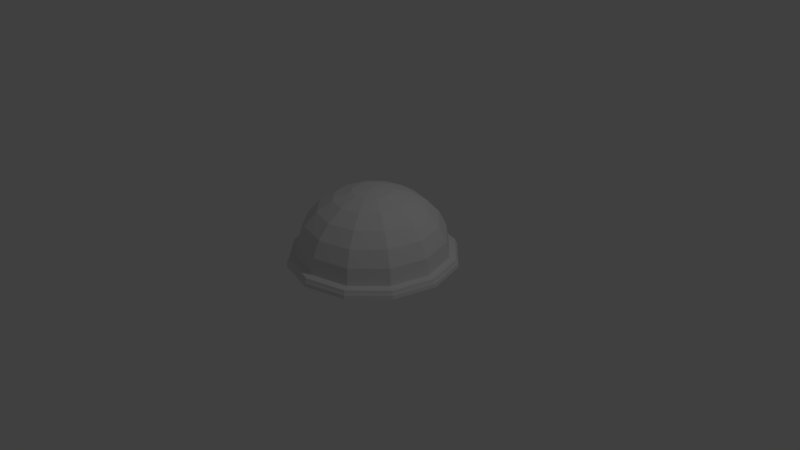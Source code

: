 # Source: lightbulb.blend  (saved by Blender 2.76.0; exported with 4.5.12 LTS)
import bpy
from mathutils import Matrix  # noqa: F401  (used for matrix-valued properties, if any)

bpy.ops.wm.read_factory_settings(use_empty=True)
scene = bpy.context.scene
scene.name = 'Scene'

# ---- collections
col_collection_1 = bpy.data.collections.new('Collection 1'); scene.collection.children.link(col_collection_1)

# ---- world
world_world = bpy.data.worlds.new('World'); scene.world = world_world
world_world.color = (0.05088, 0.05088, 0.05088)
world_world.use_sun_shadow = False
world_world.sun_shadow_jitter_overblur = 0.0
world_world.cycles.sampling_method = 'MANUAL'
world_world.cycles.sample_map_resolution = 256

# ---- cameras
cam_camera = bpy.data.cameras.new('Camera')
cam_camera.clip_end = 100.0
cam_camera.lens = 35.0
cam_camera.sensor_width = 32.0
cam_camera.sensor_height = 18.0
cam_camera.ortho_scale = 7.314
cam_camera.dof.focus_distance = 0.0
cam_camera.dof.aperture_fstop = 128.0

# ---- lights
light_lamp = bpy.data.lights.new('Lamp', 'POINT')
light_lamp.transmission_factor = 0.0
light_lamp.cutoff_distance = 30.0
light_lamp.energy = 100.0
light_lamp.shadow_buffer_clip_start = 1.001
light_lamp.shadow_soft_size = 0.1
light_lamp.shadow_maximum_resolution = 0.006
light_lamp.use_absolute_resolution = True
light_lamp.cycles.use_multiple_importance_sampling = False

# ---- meshes
me_sphere = bpy.data.meshes.new('Sphere')
me_sphere.from_pydata([(-0.2588, 0.0, 0.8988), (-0.5, 0.0, 0.8153), (-0.7071, 0.0, 0.6823), (-0.866, 0.0, 0.5091), (-0.9659, 0.0, 0.3074), (-1.0, 0.0, 0.09096), (-0.2241, 0.1294, 0.8988), (-0.433, 0.25, 0.8153), (-0.6124, 0.3536, 0.6823), (-0.75, 0.433, 0.5091), (-0.8365, 0.483, 0.3074), (-0.866, 0.5, 0.09096), (-0.1294, 0.2241, 0.8988), (-0.25, 0.433, 0.8153), (-0.3536, 0.6124, 0.6823), (-0.433, 0.75, 0.5091), (-0.483, 0.8365, 0.3074), (-0.5, 0.866, 0.09096), (-4.023e-07, 0.2588, 0.8988), (-3.8e-07, 0.5, 0.8153), (-3.8e-07, 0.7071, 0.6823), (-3.8e-07, 0.866, 0.5091), (-3.502e-07, 0.9659, 0.3074), (-3.8e-07, 1.0, 0.09096), (0.1294, 0.2241, 0.8988), (0.25, 0.433, 0.8153), (0.3536, 0.6124, 0.6823), (0.433, 0.75, 0.5091), (0.483, 0.8365, 0.3074), (0.5, 0.866, 0.09096), (-7.267e-07, -1.947e-07, 0.9273), (0.2241, 0.1294, 0.8988), (0.433, 0.25, 0.8153), (0.6124, 0.3536, 0.6823), (0.75, 0.433, 0.5091), (0.8365, 0.483, 0.3074), (0.866, 0.5, 0.09096), (0.2588, 6.458e-09, 0.8988), (0.5, -3.079e-08, 0.8153), (0.7071, -7.55e-08, 0.6823), (0.866, -1.589e-08, 0.5091), (0.9659, -4.57e-08, 0.3074), (1.0, -7.55e-08, 0.09096), (0.2241, -0.1294, 0.8988), (0.433, -0.25, 0.8153), (0.6124, -0.3536, 0.6823), (0.75, -0.433, 0.5091), (0.8365, -0.483, 0.3074), (0.866, -0.5, 0.09096), (0.1294, -0.2241, 0.8988), (0.25, -0.433, 0.8153), (0.3536, -0.6124, 0.6823), (0.433, -0.75, 0.5091), (0.483, -0.8365, 0.3074), (0.5, -0.866, 0.09096), (-4.098e-07, -0.2588, 0.8988), (-4.545e-07, -0.5, 0.8153), (-5.29e-07, -0.7071, 0.6823), (-4.396e-07, -0.866, 0.5091), (-4.694e-07, -0.9659, 0.3074), (-5.588e-07, -1.0, 0.09096), (-0.1294, -0.2241, 0.8988), (-0.25, -0.433, 0.8153), (-0.3536, -0.6124, 0.6823), (-0.433, -0.75, 0.5091), (-0.483, -0.8365, 0.3074), (-0.5, -0.866, 0.09096), (-0.2241, -0.1294, 0.8988), (-0.433, -0.25, 0.8153), (-0.6124, -0.3536, 0.6823), (-0.75, -0.433, 0.5091), (-0.8365, -0.483, 0.3074), (-0.866, -0.5, 0.09096), (-1.086, -4.715e-09, 0.07841), (-0.9408, 0.5431, 0.07841), (-0.5431, 0.9408, 0.07841), (-3.734e-07, 1.086, 0.07841), (0.5431, 0.9408, 0.07841), (0.9408, 0.5431, 0.07841), (1.086, -8.673e-08, 0.07841), (0.9408, -0.5431, 0.07841), (0.5431, -0.9408, 0.07841), (-5.676e-07, -1.086, 0.07841), (-0.5431, -0.9408, 0.07841), (-0.9408, -0.5431, 0.07841), (-1.099, -6.272e-09, 0.0472), (-0.952, 0.5496, 0.0472), (-0.5496, 0.952, 0.0472), (-3.746e-07, 1.099, 0.0472), (0.5496, 0.952, 0.0472), (0.952, 0.5496, 0.0472), (1.099, -8.926e-08, 0.0472), (0.952, -0.5496, 0.0472), (0.5496, -0.952, 0.0472), (-5.712e-07, -1.099, 0.0472), (-0.5496, -0.952, 0.0472), (-0.952, -0.5496, 0.0472), (-1.114, -6.932e-09, 0.02317), (-0.9645, 0.5568, 0.02317), (-0.5568, 0.9645, 0.02317), (-3.734e-07, 1.114, 0.02317), (0.5568, 0.9645, 0.02317), (0.9645, 0.5568, 0.02317), (1.114, -9.101e-08, 0.02317), (0.9645, -0.5568, 0.02317), (0.5568, -0.9645, 0.02317), (-5.725e-07, -1.114, 0.02317), (-0.5568, -0.9645, 0.02317), (-0.9645, -0.5568, 0.02317), (-1.122, -9.022e-09, -0.02181), (-0.9717, 0.561, -0.02181), (-0.561, 0.9717, -0.02181), (-3.734e-07, 1.122, -0.02181), (0.561, 0.9717, -0.02181), (0.9717, 0.561, -0.02181), (1.122, -9.373e-08, -0.02181), (0.9717, -0.561, -0.02181), (0.561, -0.9717, -0.02181), (-5.74e-07, -1.122, -0.02181), (-0.561, -0.9717, -0.02181), (-0.9717, -0.561, -0.02181)], [], [(3, 2, 8, 9), (4, 3, 9, 10), (1, 0, 6, 7), (5, 4, 10, 11), (2, 1, 7, 8), (7, 6, 12, 13), (11, 10, 16, 17), (8, 7, 13, 14), (9, 8, 14, 15), (10, 9, 15, 16), (16, 15, 21, 22), (13, 12, 18, 19), (17, 16, 22, 23), (14, 13, 19, 20), (15, 14, 20, 21), (20, 19, 25, 26), (21, 20, 26, 27), (22, 21, 27, 28), (19, 18, 24, 25), (23, 22, 28, 29), (25, 24, 31, 32), (29, 28, 35, 36), (26, 25, 32, 33), (27, 26, 33, 34), (28, 27, 34, 35), (34, 33, 39, 40), (35, 34, 40, 41), (32, 31, 37, 38), (36, 35, 41, 42), (33, 32, 38, 39), (39, 38, 44, 45), (40, 39, 45, 46), (41, 40, 46, 47), (38, 37, 43, 44), (42, 41, 47, 48), (47, 46, 52, 53), (44, 43, 49, 50), (48, 47, 53, 54), (45, 44, 50, 51), (46, 45, 51, 52), (52, 51, 57, 58), (53, 52, 58, 59), (50, 49, 55, 56), (54, 53, 59, 60), (51, 50, 56, 57), (60, 59, 65, 66), (57, 56, 62, 63), (58, 57, 63, 64), (59, 58, 64, 65), (56, 55, 61, 62), (65, 64, 70, 71), (62, 61, 67, 68), (66, 65, 71, 72), (63, 62, 68, 69), (64, 63, 69, 70), (0, 30, 6), (6, 30, 12), (12, 30, 18), (18, 30, 24), (24, 30, 31), (31, 30, 37), (37, 30, 43), (43, 30, 49), (49, 30, 55), (55, 30, 61), (61, 30, 67), (70, 69, 2, 3), (67, 30, 0), (71, 70, 3, 4), (68, 67, 0, 1), (72, 71, 4, 5), (69, 68, 1, 2), (48, 54, 81, 80), (42, 48, 80, 79), (23, 29, 77, 76), (60, 66, 83, 82), (5, 11, 74, 73), (72, 5, 73, 84), (54, 60, 82, 81), (17, 23, 76, 75), (66, 72, 84, 83), (29, 36, 78, 77), (11, 17, 75, 74), (36, 42, 79, 78), (82, 83, 95, 94), (79, 80, 92, 91), (76, 77, 89, 88), (83, 84, 96, 95), (73, 74, 86, 85), (80, 81, 93, 92), (77, 78, 90, 89), (84, 73, 85, 96), (74, 75, 87, 86), (81, 82, 94, 93), (78, 79, 91, 90), (75, 76, 88, 87), (87, 88, 100, 99), (94, 95, 107, 106), (91, 92, 104, 103), (88, 89, 101, 100), (95, 96, 108, 107), (85, 86, 98, 97), (92, 93, 105, 104), (89, 90, 102, 101), (96, 85, 97, 108), (86, 87, 99, 98), (93, 94, 106, 105), (90, 91, 103, 102), (99, 100, 112, 111), (106, 107, 119, 118), (103, 104, 116, 115), (100, 101, 113, 112), (107, 108, 120, 119), (97, 98, 110, 109), (104, 105, 117, 116), (101, 102, 114, 113), (108, 97, 109, 120), (98, 99, 111, 110), (105, 106, 118, 117), (102, 103, 115, 114)])
_uv = me_sphere.uv_layers.new(name='UVMap')
_uv.uv.foreach_set('vector', [0.2382, 0.943, 0.1583, 0.9076, 0.1826, 0.8077, 0.2679, 0.8206, 0.3233, 0.9652, 0.2382, 0.943, 0.2679, 0.8206, 0.3564, 0.8288, 0.08896, 0.8614, 0.03498, 0.8077, 0.04387, 0.7711, 0.1061, 0.7908, 0.4077, 0.9728, 0.3233, 0.9652, 0.3564, 0.8288, 0.442, 0.8316, 0.1583, 0.9076, 0.08896, 0.8614, 0.1061, 0.7908, 0.1826, 0.8077, 0.1061, 0.7908, 0.04387, 0.7711, 0.04387, 0.7289, 0.1061, 0.7092, 0.442, 0.8316, 0.3564, 0.8288, 0.3564, 0.6712, 0.442, 0.6684, 0.1826, 0.8077, 0.1061, 0.7908, 0.1061, 0.7092, 0.1826, 0.6923, 0.2679, 0.8206, 0.1826, 0.8077, 0.1826, 0.6923, 0.2679, 0.6794, 0.3564, 0.8288, 0.2679, 0.8206, 0.2679, 0.6794, 0.3564, 0.6712, 0.3564, 0.6712, 0.2679, 0.6794, 0.2382, 0.557, 0.3233, 0.5348, 0.1061, 0.7092, 0.04387, 0.7289, 0.03498, 0.6923, 0.08896, 0.6386, 0.442, 0.6684, 0.3564, 0.6712, 0.3233, 0.5348, 0.4077, 0.5272, 0.1826, 0.6923, 0.1061, 0.7092, 0.08896, 0.6386, 0.1583, 0.5924, 0.2679, 0.6794, 0.1826, 0.6923, 0.1583, 0.5924, 0.2382, 0.557, 0.1583, 0.4076, 0.08896, 0.3614, 0.1061, 0.2908, 0.1826, 0.3077, 0.2382, 0.443, 0.1583, 0.4076, 0.1826, 0.3077, 0.2679, 0.3206, 0.3233, 0.4652, 0.2382, 0.443, 0.2679, 0.3206, 0.3564, 0.3288, 0.08896, 0.3614, 0.03498, 0.3077, 0.04387, 0.2711, 0.1061, 0.2908, 0.4077, 0.4728, 0.3233, 0.4652, 0.3564, 0.3288, 0.442, 0.3316, 0.1061, 0.2908, 0.04387, 0.2711, 0.04387, 0.2289, 0.1061, 0.2092, 0.442, 0.3316, 0.3564, 0.3288, 0.3564, 0.1712, 0.442, 0.1684, 0.1826, 0.3077, 0.1061, 0.2908, 0.1061, 0.2092, 0.1826, 0.1923, 0.2679, 0.3206, 0.1826, 0.3077, 0.1826, 0.1923, 0.2679, 0.1794, 0.3564, 0.3288, 0.2679, 0.3206, 0.2679, 0.1794, 0.3564, 0.1712, 0.2679, 0.1794, 0.1826, 0.1923, 0.1583, 0.09244, 0.2382, 0.05703, 0.3564, 0.1712, 0.2679, 0.1794, 0.2382, 0.05703, 0.3233, 0.03477, 0.1061, 0.2092, 0.04387, 0.2289, 0.03498, 0.1923, 0.08896, 0.1386, 0.442, 0.1684, 0.3564, 0.1712, 0.3233, 0.03477, 0.4077, 0.02718, 0.1826, 0.1923, 0.1061, 0.2092, 0.08896, 0.1386, 0.1583, 0.09244, 0.6583, 0.4076, 0.589, 0.3614, 0.6061, 0.2908, 0.6826, 0.3077, 0.7382, 0.443, 0.6583, 0.4076, 0.6826, 0.3077, 0.7679, 0.3206, 0.8233, 0.4652, 0.7382, 0.443, 0.7679, 0.3206, 0.8564, 0.3288, 0.589, 0.3614, 0.535, 0.3077, 0.5439, 0.2711, 0.6061, 0.2908, 0.9077, 0.4728, 0.8233, 0.4652, 0.8564, 0.3288, 0.942, 0.3316, 0.8564, 0.3288, 0.7679, 0.3206, 0.7679, 0.1794, 0.8564, 0.1712, 0.6061, 0.2908, 0.5439, 0.2711, 0.5439, 0.2289, 0.6061, 0.2092, 0.942, 0.3316, 0.8564, 0.3288, 0.8564, 0.1712, 0.942, 0.1684, 0.6826, 0.3077, 0.6061, 0.2908, 0.6061, 0.2092, 0.6826, 0.1923, 0.7679, 0.3206, 0.6826, 0.3077, 0.6826, 0.1923, 0.7679, 0.1794, 0.7679, 0.1794, 0.6826, 0.1923, 0.6583, 0.09244, 0.7382, 0.05703, 0.8564, 0.1712, 0.7679, 0.1794, 0.7382, 0.05703, 0.8233, 0.03477, 0.6061, 0.2092, 0.5439, 0.2289, 0.535, 0.1923, 0.589, 0.1386, 0.942, 0.1684, 0.8564, 0.1712, 0.8233, 0.03477, 0.9077, 0.02718, 0.6826, 0.1923, 0.6061, 0.2092, 0.589, 0.1386, 0.6583, 0.09244, 0.9077, 0.9728, 0.8233, 0.9652, 0.8564, 0.8288, 0.942, 0.8316, 0.6583, 0.9076, 0.589, 0.8614, 0.6061, 0.7908, 0.6826, 0.8077, 0.7382, 0.943, 0.6583, 0.9076, 0.6826, 0.8077, 0.7679, 0.8206, 0.8233, 0.9652, 0.7382, 0.943, 0.7679, 0.8206, 0.8564, 0.8288, 0.589, 0.8614, 0.535, 0.8077, 0.5439, 0.7711, 0.6061, 0.7908, 0.8564, 0.8288, 0.7679, 0.8206, 0.7679, 0.6794, 0.8564, 0.6712, 0.6061, 0.7908, 0.5439, 0.7711, 0.5439, 0.7289, 0.6061, 0.7092, 0.942, 0.8316, 0.8564, 0.8288, 0.8564, 0.6712, 0.942, 0.6684, 0.6826, 0.8077, 0.6061, 0.7908, 0.6061, 0.7092, 0.6826, 0.6923, 0.7679, 0.8206, 0.6826, 0.8077, 0.6826, 0.6923, 0.7679, 0.6794, 0.03498, 0.8077, 0.0, 0.75, 0.04387, 0.7711, 0.04387, 0.7711, 0.0, 0.75, 0.04387, 0.7289, 0.04387, 0.7289, 0.0, 0.75, 0.03498, 0.6923, 0.03498, 0.3077, 0.0, 0.25, 0.04387, 0.2711, 0.04387, 0.2711, 0.0, 0.25, 0.04387, 0.2289, 0.04387, 0.2289, 0.0, 0.25, 0.03498, 0.1923, 0.535, 0.3077, 0.5, 0.25, 0.5439, 0.2711, 0.5439, 0.2711, 0.5, 0.25, 0.5439, 0.2289, 0.5439, 0.2289, 0.5, 0.25, 0.535, 0.1923, 0.535, 0.8077, 0.5, 0.75, 0.5439, 0.7711, 0.5439, 0.7711, 0.5, 0.75, 0.5439, 0.7289, 0.7679, 0.6794, 0.6826, 0.6923, 0.6583, 0.5924, 0.7382, 0.557, 0.5439, 0.7289, 0.5, 0.75, 0.535, 0.6923, 0.8564, 0.6712, 0.7679, 0.6794, 0.7382, 0.557, 0.8233, 0.5348, 0.6061, 0.7092, 0.5439, 0.7289, 0.535, 0.6923, 0.589, 0.6386, 0.942, 0.6684, 0.8564, 0.6712, 0.8233, 0.5348, 0.9077, 0.5272, 0.6826, 0.6923, 0.6061, 0.7092, 0.589, 0.6386, 0.6583, 0.5924, 0.942, 0.3316, 0.942, 0.1684, 0.9578, 0.1614, 0.9578, 0.3386, 0.9077, 0.4728, 0.942, 0.3316, 0.9578, 0.3386, 0.9205, 0.492, 0.4077, 0.4728, 0.442, 0.3316, 0.4578, 0.3386, 0.4205, 0.492, 0.9077, 0.9728, 0.942, 0.8316, 0.9578, 0.8386, 0.9205, 0.992, 0.4077, 0.9728, 0.442, 0.8316, 0.4578, 0.8386, 0.4205, 0.992, 0.942, 0.6684, 0.9077, 0.5272, 0.9205, 0.508, 0.9578, 0.6614, 0.942, 0.1684, 0.9077, 0.02718, 0.9205, 0.007954, 0.9578, 0.1614, 0.442, 0.6684, 0.4077, 0.5272, 0.4205, 0.508, 0.4578, 0.6614, 0.942, 0.8316, 0.942, 0.6684, 0.9578, 0.6614, 0.9578, 0.8386, 0.442, 0.3316, 0.442, 0.1684, 0.4578, 0.1614, 0.4578, 0.3386, 0.442, 0.8316, 0.442, 0.6684, 0.4578, 0.6614, 0.4578, 0.8386, 0.442, 0.1684, 0.4077, 0.02718, 0.4205, 0.007954, 0.4578, 0.1614, 0.9205, 0.992, 0.9578, 0.8386, 0.9712, 0.8397, 0.9334, 0.9949, 0.9205, 0.492, 0.9578, 0.3386, 0.9712, 0.3397, 0.9334, 0.4949, 0.4205, 0.492, 0.4578, 0.3386, 0.4712, 0.3397, 0.4334, 0.4949, 0.9578, 0.8386, 0.9578, 0.6614, 0.9712, 0.6603, 0.9712, 0.8397, 0.4205, 0.992, 0.4578, 0.8386, 0.4712, 0.8397, 0.4334, 0.9949, 0.9578, 0.3386, 0.9578, 0.1614, 0.9712, 0.1603, 0.9712, 0.3397, 0.4578, 0.3386, 0.4578, 0.1614, 0.4712, 0.1603, 0.4712, 0.3397, 0.9578, 0.6614, 0.9205, 0.508, 0.9334, 0.5051, 0.9712, 0.6603, 0.4578, 0.8386, 0.4578, 0.6614, 0.4712, 0.6603, 0.4712, 0.8397, 0.9578, 0.1614, 0.9205, 0.007954, 0.9334, 0.005062, 0.9712, 0.1603, 0.4578, 0.1614, 0.4205, 0.007954, 0.4334, 0.005062, 0.4712, 0.1603, 0.4578, 0.6614, 0.4205, 0.508, 0.4334, 0.5051, 0.4712, 0.6603, 0.4712, 0.6603, 0.4334, 0.5051, 0.4438, 0.5018, 0.4821, 0.6592, 0.9334, 0.9949, 0.9712, 0.8397, 0.9821, 0.8408, 0.9438, 0.9982, 0.9334, 0.4949, 0.9712, 0.3397, 0.9821, 0.3408, 0.9438, 0.4982, 0.4334, 0.4949, 0.4712, 0.3397, 0.4821, 0.3408, 0.4438, 0.4982, 0.9712, 0.8397, 0.9712, 0.6603, 0.9821, 0.6592, 0.9821, 0.8408, 0.4334, 0.9949, 0.4712, 0.8397, 0.4821, 0.8408, 0.4438, 0.9982, 0.9712, 0.3397, 0.9712, 0.1603, 0.9821, 0.1592, 0.9821, 0.3408, 0.4712, 0.3397, 0.4712, 0.1603, 0.4821, 0.1592, 0.4821, 0.3408, 0.9712, 0.6603, 0.9334, 0.5051, 0.9438, 0.5018, 0.9821, 0.6592, 0.4712, 0.8397, 0.4712, 0.6603, 0.4821, 0.6592, 0.4821, 0.8408, 0.9712, 0.1603, 0.9334, 0.005062, 0.9438, 0.001847, 0.9821, 0.1592, 0.4712, 0.1603, 0.4334, 0.005062, 0.4438, 0.001847, 0.4821, 0.1592, 0.4821, 0.6592, 0.4438, 0.5018, 0.4615, 0.5, 0.5, 0.6585, 0.9438, 0.9982, 0.9821, 0.8408, 1.0, 0.8415, 0.9615, 1.0, 0.9438, 0.4982, 0.9821, 0.3408, 1.0, 0.3415, 0.9615, 0.5, 0.4438, 0.4982, 0.4821, 0.3408, 0.5, 0.3415, 0.4615, 0.5, 0.9821, 0.8408, 0.9821, 0.6592, 1.0, 0.6585, 1.0, 0.8415, 0.4438, 0.9982, 0.4821, 0.8408, 0.5, 0.8415, 0.4615, 1.0, 0.9821, 0.3408, 0.9821, 0.1592, 1.0, 0.1585, 1.0, 0.3415, 0.4821, 0.3408, 0.4821, 0.1592, 0.5, 0.1585, 0.5, 0.3415, 0.9821, 0.6592, 0.9438, 0.5018, 0.9615, 0.5, 1.0, 0.6585, 0.4821, 0.8408, 0.4821, 0.6592, 0.5, 0.6585, 0.5, 0.8415, 0.9821, 0.1592, 0.9438, 0.001847, 0.9615, 0.0, 1.0, 0.1585, 0.4821, 0.1592, 0.4438, 0.001847, 0.4615, 0.0, 0.5, 0.1585])
me_sphere.use_remesh_preserve_volume = False
me_sphere.use_remesh_preserve_attributes = False
me_sphere.use_mirror_vertex_groups = False
me_sphere.update()

# ---- objects
ob_sphere = bpy.data.objects.new('Sphere', me_sphere)
ob_lamp = bpy.data.objects.new('Lamp', light_lamp)
ob_camera = bpy.data.objects.new('Camera', cam_camera)

# ---- transforms, parenting, visibility, modifiers, constraints
ob_sphere.location = (0.0, 0.0, 0.0)
ob_sphere.lineart.crease_threshold = 0.0
ob_lamp.location = (4.076, 1.005, 5.904)
ob_lamp.rotation_euler = (0.6503, 0.05522, 1.866)
ob_lamp.lock_rotations_4d = False
ob_lamp.empty_display_type = 'ARROWS'
ob_lamp.color = (0.0, 0.0, 0.0, 0.0)
ob_lamp.lineart.crease_threshold = 0.0
ob_camera.location = (7.481, -6.508, 5.344)
ob_camera.rotation_euler = (1.109, 0.01082, 0.8149)
ob_camera.lock_rotations_4d = False
ob_camera.empty_display_type = 'ARROWS'
ob_camera.color = (0.0, 0.0, 0.0, 0.0)
ob_camera.display_type = 'WIRE'
ob_camera.lineart.crease_threshold = 0.0

# ---- collection membership
col_collection_1.objects.link(ob_sphere)
col_collection_1.objects.link(ob_lamp)
col_collection_1.objects.link(ob_camera)

# ---- scene / render settings (as saved in the file)
scene.camera = ob_camera
scene.frame_start = 1; scene.frame_end = 250; scene.frame_set(1)
scene.render.engine = 'BLENDER_EEVEE_NEXT'
scene.render.resolution_percentage = 50
scene.render.dither_intensity = 0.0
scene.cycles.use_denoising = False
scene.cycles.samples = 10
scene.cycles.sampling_pattern = 'TABULATED_SOBOL'
scene.cycles.light_sampling_threshold = 0.0
scene.cycles.use_adaptive_sampling = False
scene.cycles.use_light_tree = False
scene.cycles.blur_glossy = 0.0
scene.cycles.pixel_filter_type = 'GAUSSIAN'
scene.cycles.sample_clamp_indirect = 0.0
scene.view_settings.view_transform = 'Standard'
bpy.context.view_layer.update()
